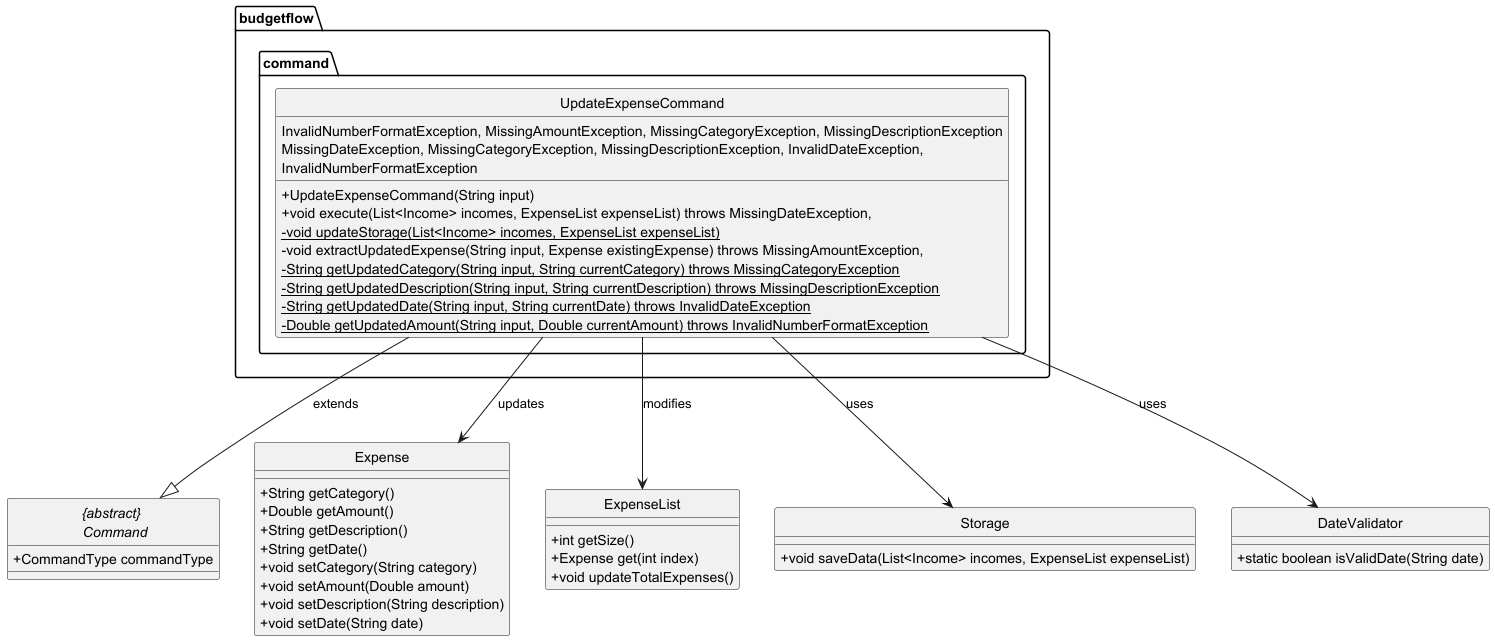

The diagram above was rendered by PlantUML. Its source (embedded in the PNG):
@startuml

hide circle
skinparam classAttributeIconSize 0

package "budgetflow.command" {
    class UpdateExpenseCommand {
        + UpdateExpenseCommand(String input)
        + void execute(List<Income> incomes, ExpenseList expenseList) throws MissingDateException,
          InvalidNumberFormatException, MissingAmountException, MissingCategoryException, MissingDescriptionException
        - {static} void updateStorage(List<Income> incomes, ExpenseList expenseList)
        - void extractUpdatedExpense(String input, Expense existingExpense) throws MissingAmountException,
          MissingDateException, MissingCategoryException, MissingDescriptionException, InvalidDateException,
          InvalidNumberFormatException
        - {static} String getUpdatedCategory(String input, String currentCategory) throws MissingCategoryException
        - {static} String getUpdatedDescription(String input, String currentDescription) throws MissingDescriptionException
        - {static} String getUpdatedDate(String input, String currentDate) throws InvalidDateException
        - {static} Double getUpdatedAmount(String input, Double currentAmount) throws InvalidNumberFormatException
    }
}

abstract class "{abstract} \n Command" {
    + CommandType commandType
}

class Expense {
    + String getCategory()
    + Double getAmount()
    + String getDescription()
    + String getDate()
    + void setCategory(String category)
    + void setAmount(Double amount)
    + void setDescription(String description)
    + void setDate(String date)
}

class ExpenseList {
    + int getSize()
    + Expense get(int index)
    + void updateTotalExpenses()
}

class Storage {
    + void saveData(List<Income> incomes, ExpenseList expenseList)
}

class DateValidator {
    + static boolean isValidDate(String date)
}

UpdateExpenseCommand --|> "{abstract} \n Command" : extends
UpdateExpenseCommand --> Expense : updates
UpdateExpenseCommand --> ExpenseList : modifies
UpdateExpenseCommand --> Storage : uses
UpdateExpenseCommand --> DateValidator : uses

@enduml